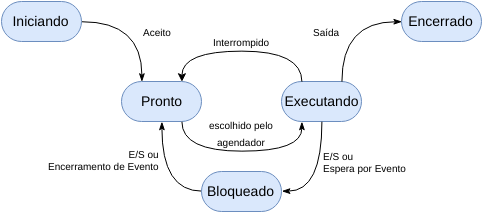

The diagram above was exported from draw.io. Its source (the exported page's mxGraphModel, read from the mxfile embedded in the PNG):
<mxGraphModel dx="929" dy="528" grid="1" gridSize="10" guides="1" tooltips="1" connect="1" arrows="1" fold="1" page="1" pageScale="1" pageWidth="850" pageHeight="1100" background="#ffffff" math="0" shadow="0">
  <root>
    <mxCell id="0" />
    <mxCell id="1" parent="0" />
    <mxCell id="2" value="" style="group" vertex="1" connectable="0" parent="1">
      <mxGeometry x="40" y="40" width="480" height="210" as="geometry" />
    </mxCell>
    <mxCell id="3" value="Iniciando" style="rounded=1;whiteSpace=wrap;html=1;shadow=0;labelBackgroundColor=none;strokeColor=#6c8ebf;strokeWidth=1;fillColor=#dae8fc;fontFamily=Helvetica;fontSize=14;fontColor=#000000;align=center;arcSize=50;" vertex="1" parent="2">
      <mxGeometry width="80" height="40" as="geometry" />
    </mxCell>
    <mxCell id="4" value="Pronto" style="rounded=1;whiteSpace=wrap;html=1;shadow=0;labelBackgroundColor=none;strokeColor=#6c8ebf;strokeWidth=1;fillColor=#dae8fc;fontFamily=Helvetica;fontSize=14;fontColor=#000000;align=center;arcSize=50;" vertex="1" parent="2">
      <mxGeometry x="120" y="80" width="80" height="40" as="geometry" />
    </mxCell>
    <mxCell id="6" value="Executando" style="rounded=1;whiteSpace=wrap;html=1;shadow=0;labelBackgroundColor=none;strokeColor=#6c8ebf;strokeWidth=1;fillColor=#dae8fc;fontFamily=Helvetica;fontSize=14;fontColor=#000000;align=center;arcSize=50;" vertex="1" parent="2">
      <mxGeometry x="280" y="80" width="80" height="40" as="geometry" />
    </mxCell>
    <mxCell id="10" value="Bloqueado" style="rounded=1;whiteSpace=wrap;html=1;shadow=0;labelBackgroundColor=none;strokeColor=#6c8ebf;strokeWidth=1;fillColor=#dae8fc;fontFamily=Helvetica;fontSize=14;fontColor=#000000;align=center;arcSize=50;" vertex="1" parent="2">
      <mxGeometry x="200" y="170" width="80" height="40" as="geometry" />
    </mxCell>
    <mxCell id="12" value="Encerrado" style="rounded=1;whiteSpace=wrap;html=1;shadow=0;labelBackgroundColor=none;strokeColor=#6c8ebf;strokeWidth=1;fillColor=#dae8fc;fontFamily=Helvetica;fontSize=14;fontColor=#000000;align=center;arcSize=50;" vertex="1" parent="2">
      <mxGeometry x="400" width="80" height="40" as="geometry" />
    </mxCell>
    <mxCell id="14" value="Iniciando" style="rounded=1;whiteSpace=wrap;html=1;shadow=0;labelBackgroundColor=none;strokeColor=#6c8ebf;strokeWidth=1;fillColor=#dae8fc;fontFamily=Helvetica;fontSize=14;fontColor=#000000;align=center;arcSize=50;" vertex="1" parent="1">
      <mxGeometry x="40" y="40" width="80" height="40" as="geometry" />
    </mxCell>
    <mxCell id="15" value="Pronto" style="rounded=1;whiteSpace=wrap;html=1;shadow=0;labelBackgroundColor=none;strokeColor=#6c8ebf;strokeWidth=1;fillColor=#dae8fc;fontFamily=Helvetica;fontSize=14;fontColor=#000000;align=center;arcSize=50;" vertex="1" parent="1">
      <mxGeometry x="160" y="120" width="80" height="40" as="geometry" />
    </mxCell>
    <mxCell id="5" value="Aceito" style="edgeStyle=orthogonalEdgeStyle;rounded=0;comic=0;html=1;exitX=1;exitY=0.5;entryX=0.25;entryY=0;shadow=0;labelBackgroundColor=none;startArrow=none;startFill=0;endArrow=classicThin;endFill=1;jettySize=auto;orthogonalLoop=1;strokeColor=#000000;strokeWidth=1;fillColor=#FFFFFF;fontFamily=Helvetica;fontSize=10;fontColor=#000000;align=left;curved=1;verticalAlign=top;" edge="1" parent="1" source="14" target="15">
      <mxGeometry relative="1" as="geometry">
        <Array as="points">
          <mxPoint x="180" y="60" />
        </Array>
      </mxGeometry>
    </mxCell>
    <mxCell id="16" value="Aceito" style="edgeStyle=orthogonalEdgeStyle;rounded=0;comic=0;html=1;exitX=1;exitY=0.5;entryX=0.25;entryY=0;shadow=0;labelBackgroundColor=none;startArrow=none;startFill=0;endArrow=classicThin;endFill=1;jettySize=auto;orthogonalLoop=1;strokeColor=#000000;strokeWidth=1;fillColor=#FFFFFF;fontFamily=Helvetica;fontSize=10;fontColor=#000000;align=left;curved=1;verticalAlign=top;" edge="1" source="14" target="15" parent="1">
      <mxGeometry x="120.41176470588243" y="60.23529411764707" as="geometry">
        <Array as="points">
          <mxPoint x="180" y="60" />
        </Array>
      </mxGeometry>
    </mxCell>
    <mxCell id="17" value="Executando" style="rounded=1;whiteSpace=wrap;html=1;shadow=0;labelBackgroundColor=none;strokeColor=#6c8ebf;strokeWidth=1;fillColor=#dae8fc;fontFamily=Helvetica;fontSize=14;fontColor=#000000;align=center;arcSize=50;" vertex="1" parent="1">
      <mxGeometry x="320" y="120" width="80" height="40" as="geometry" />
    </mxCell>
    <mxCell id="7" value="&lt;font style=&quot;font-size: 10px&quot;&gt;escolhido pelo&lt;br&gt;agendador&lt;/font&gt;" style="edgeStyle=orthogonalEdgeStyle;curved=1;rounded=0;comic=0;html=1;exitX=0.75;exitY=1;entryX=0.25;entryY=1;shadow=0;labelBackgroundColor=none;startArrow=none;startFill=0;endArrow=classicThin;endFill=1;jettySize=auto;orthogonalLoop=1;strokeColor=#000000;strokeWidth=1;fillColor=#FFFFFF;fontFamily=Helvetica;fontSize=14;fontColor=#000000;align=center;verticalAlign=bottom;" edge="1" parent="1" source="15" target="17">
      <mxGeometry relative="1" as="geometry">
        <Array as="points">
          <mxPoint x="220" y="190" />
          <mxPoint x="340" y="190" />
        </Array>
      </mxGeometry>
    </mxCell>
    <mxCell id="8" value="Interrompido&lt;br&gt;" style="endArrow=classic;html=1;shadow=0;labelBackgroundColor=none;strokeColor=#000000;strokeWidth=1;fillColor=#FFFFFF;fontFamily=Helvetica;fontSize=10;fontColor=#000000;align=center;exitX=0.25;exitY=0;entryX=0.75;entryY=0;edgeStyle=orthogonalEdgeStyle;curved=1;verticalAlign=bottom;" edge="1" parent="1" source="17" target="15">
      <mxGeometry width="50" height="50" relative="1" as="geometry">
        <mxPoint x="290" y="130" as="sourcePoint" />
        <mxPoint x="340" y="80" as="targetPoint" />
        <Array as="points">
          <mxPoint x="340" y="90" />
          <mxPoint x="220" y="90" />
        </Array>
      </mxGeometry>
    </mxCell>
    <mxCell id="18" value="&lt;font style=&quot;font-size: 10px&quot;&gt;escolhido pelo&lt;br&gt;agendador&lt;/font&gt;" style="edgeStyle=orthogonalEdgeStyle;curved=1;rounded=0;comic=0;html=1;exitX=0.75;exitY=1;entryX=0.25;entryY=1;shadow=0;labelBackgroundColor=none;startArrow=none;startFill=0;endArrow=classicThin;endFill=1;jettySize=auto;orthogonalLoop=1;strokeColor=#000000;strokeWidth=1;fillColor=#FFFFFF;fontFamily=Helvetica;fontSize=14;fontColor=#000000;align=center;verticalAlign=bottom;" edge="1" source="15" target="17" parent="1">
      <mxGeometry x="220.41176470588243" y="160.23529411764707" as="geometry">
        <Array as="points">
          <mxPoint x="220" y="190" />
          <mxPoint x="340" y="190" />
        </Array>
      </mxGeometry>
    </mxCell>
    <mxCell id="19" value="Interrompido&lt;br&gt;" style="endArrow=classic;html=1;shadow=0;labelBackgroundColor=none;strokeColor=#000000;strokeWidth=1;fillColor=#FFFFFF;fontFamily=Helvetica;fontSize=10;fontColor=#000000;align=center;exitX=0.25;exitY=0;entryX=0.75;entryY=0;edgeStyle=orthogonalEdgeStyle;curved=1;verticalAlign=bottom;" edge="1" source="17" target="15" parent="1">
      <mxGeometry x="220.41176470588243" y="89.64705882352939" width="50" height="50" as="geometry">
        <mxPoint x="250" y="90" as="sourcePoint" />
        <mxPoint x="300" y="40" as="targetPoint" />
        <Array as="points">
          <mxPoint x="340" y="90" />
          <mxPoint x="220" y="90" />
        </Array>
      </mxGeometry>
    </mxCell>
    <mxCell id="20" value="E/S ou&lt;br&gt;Encerramento de Evento" style="edgeStyle=orthogonalEdgeStyle;curved=1;rounded=0;comic=0;html=1;exitX=0;exitY=0.5;entryX=0.5;entryY=1;shadow=0;labelBackgroundColor=none;startArrow=none;startFill=0;endArrow=classicThin;endFill=1;jettySize=auto;orthogonalLoop=1;strokeColor=#000000;strokeWidth=1;fillColor=#FFFFFF;fontFamily=Helvetica;fontSize=10;fontColor=#000000;align=right;verticalAlign=bottom;" edge="1" source="21" target="15" parent="1">
      <mxGeometry x="200.41176470588243" y="160.23529411764707" as="geometry" />
    </mxCell>
    <mxCell id="21" value="Bloqueado" style="rounded=1;whiteSpace=wrap;html=1;shadow=0;labelBackgroundColor=none;strokeColor=#6c8ebf;strokeWidth=1;fillColor=#dae8fc;fontFamily=Helvetica;fontSize=14;fontColor=#000000;align=center;arcSize=50;" vertex="1" parent="1">
      <mxGeometry x="240" y="210" width="80" height="40" as="geometry" />
    </mxCell>
    <mxCell id="9" value="E/S ou&lt;br&gt;Encerramento de Evento" style="edgeStyle=orthogonalEdgeStyle;curved=1;rounded=0;comic=0;html=1;exitX=0;exitY=0.5;entryX=0.5;entryY=1;shadow=0;labelBackgroundColor=none;startArrow=none;startFill=0;endArrow=classicThin;endFill=1;jettySize=auto;orthogonalLoop=1;strokeColor=#000000;strokeWidth=1;fillColor=#FFFFFF;fontFamily=Helvetica;fontSize=10;fontColor=#000000;align=right;verticalAlign=bottom;" edge="1" parent="1" source="21" target="15">
      <mxGeometry relative="1" as="geometry" />
    </mxCell>
    <mxCell id="11" value="E/S ou&lt;br&gt;Espera por Evento" style="edgeStyle=orthogonalEdgeStyle;curved=1;rounded=0;comic=0;html=1;exitX=0.5;exitY=1;entryX=1;entryY=0.5;shadow=0;labelBackgroundColor=none;startArrow=none;startFill=0;endArrow=classicThin;endFill=1;jettySize=auto;orthogonalLoop=1;strokeColor=#000000;strokeWidth=1;fillColor=#FFFFFF;fontFamily=Helvetica;fontSize=10;fontColor=#000000;align=left;verticalAlign=bottom;" edge="1" parent="1" source="17" target="21">
      <mxGeometry relative="1" as="geometry" />
    </mxCell>
    <mxCell id="22" value="E/S ou&lt;br&gt;Espera por Evento" style="edgeStyle=orthogonalEdgeStyle;curved=1;rounded=0;comic=0;html=1;exitX=0.5;exitY=1;entryX=1;entryY=0.5;shadow=0;labelBackgroundColor=none;startArrow=none;startFill=0;endArrow=classicThin;endFill=1;jettySize=auto;orthogonalLoop=1;strokeColor=#000000;strokeWidth=1;fillColor=#FFFFFF;fontFamily=Helvetica;fontSize=10;fontColor=#000000;align=left;verticalAlign=bottom;" edge="1" source="17" target="21" parent="1">
      <mxGeometry x="320.41176470588243" y="160.23529411764707" as="geometry" />
    </mxCell>
    <mxCell id="23" value="Encerrado" style="rounded=1;whiteSpace=wrap;html=1;shadow=0;labelBackgroundColor=none;strokeColor=#6c8ebf;strokeWidth=1;fillColor=#dae8fc;fontFamily=Helvetica;fontSize=14;fontColor=#000000;align=center;arcSize=50;" vertex="1" parent="1">
      <mxGeometry x="440" y="40" width="80" height="40" as="geometry" />
    </mxCell>
    <mxCell id="13" value="Saída" style="edgeStyle=orthogonalEdgeStyle;curved=1;rounded=0;comic=0;html=1;exitX=0.75;exitY=0;entryX=0;entryY=0.5;shadow=0;labelBackgroundColor=none;startArrow=none;startFill=0;endArrow=classicThin;endFill=1;jettySize=auto;orthogonalLoop=1;strokeColor=#000000;strokeWidth=1;fillColor=#FFFFFF;fontFamily=Helvetica;fontSize=10;fontColor=#000000;align=right;verticalAlign=top;" edge="1" parent="1" source="17" target="23">
      <mxGeometry relative="1" as="geometry" />
    </mxCell>
    <mxCell id="24" value="Saída" style="edgeStyle=orthogonalEdgeStyle;curved=1;rounded=0;comic=0;html=1;exitX=0.75;exitY=0;entryX=0;entryY=0.5;shadow=0;labelBackgroundColor=none;startArrow=none;startFill=0;endArrow=classicThin;endFill=1;jettySize=auto;orthogonalLoop=1;strokeColor=#000000;strokeWidth=1;fillColor=#FFFFFF;fontFamily=Helvetica;fontSize=10;fontColor=#000000;align=right;verticalAlign=top;" edge="1" source="17" target="23" parent="1">
      <mxGeometry x="380.41176470588243" y="60.23529411764707" as="geometry" />
    </mxCell>
  </root>
</mxGraphModel>